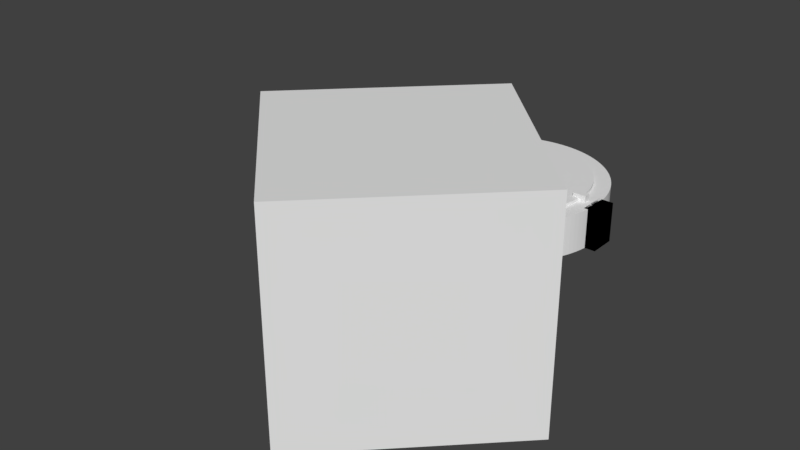 # Source: compass_handle4.blend  (saved by Blender 2.79.0; exported with 4.5.12 LTS)
import bpy
from mathutils import Matrix  # noqa: F401  (used for matrix-valued properties, if any)

bpy.ops.wm.read_factory_settings(use_empty=True)
scene = bpy.context.scene
scene.name = 'Scene'

# ---- collections
col_collection_1 = bpy.data.collections.new('Collection 1'); scene.collection.children.link(col_collection_1)

# ---- world
world_world = bpy.data.worlds.new('World'); scene.world = world_world
world_world.color = (0.05088, 0.05088, 0.05088)
world_world.use_sun_shadow = False
world_world.sun_shadow_jitter_overblur = 0.0
world_world.cycles.sampling_method = 'MANUAL'

# ---- meshes
me_rightlump = bpy.data.meshes.new('RightLump')
me_rightlump.from_pydata([(3.3, -0.4, -0.55), (3.3, -0.4, 0.65), (3.3, 0.4, -0.55), (3.3, 0.4, 0.65), (2.85, -0.4, -0.55), (2.85, -0.4, 0.65), (2.85, 0.4, -0.55), (2.85, 0.4, 0.65)], [], [(0, 1, 3, 2), (2, 3, 7, 6), (6, 7, 5, 4), (4, 5, 1, 0), (2, 6, 4, 0), (7, 3, 1, 5)])
me_rightlump.use_remesh_preserve_volume = False
me_rightlump.use_remesh_preserve_attributes = False
me_rightlump.use_mirror_vertex_groups = False
me_rightlump.update()
me_openingcut = bpy.data.meshes.new('OpeningCut')
me_openingcut.from_pydata([(-4.95, -4.95, -3.5), (-4.95, -4.95, 3.5), (0.0, 0.0, -3.5), (0.0, 0.0, 3.5), (0.0, -9.899, -3.5), (0.0, -9.899, 3.5), (4.95, -4.95, -3.5), (4.95, -4.95, 3.5)], [], [(0, 1, 3, 2), (2, 3, 7, 6), (6, 7, 5, 4), (4, 5, 1, 0), (2, 6, 4, 0), (7, 3, 1, 5)])
me_openingcut.use_remesh_preserve_volume = False
me_openingcut.use_remesh_preserve_attributes = False
me_openingcut.use_mirror_vertex_groups = False
me_openingcut.update()
me_handle = bpy.data.meshes.new('Handle')
me_handle.from_pydata([(-6.262, 3.154, -0.55), (-6.262, 3.154, 0.65), (-5.862, 3.846, -0.55), (-5.862, 3.846, 0.65), (-2.668, 1.079, -0.55), (-2.668, 1.079, 0.65), (-2.268, 1.771, -0.55), (-2.268, 1.771, 0.65)], [], [(0, 1, 3, 2), (2, 3, 7, 6), (6, 7, 5, 4), (4, 5, 1, 0), (2, 6, 4, 0), (7, 3, 1, 5)])
me_handle.use_remesh_preserve_volume = False
me_handle.use_remesh_preserve_attributes = False
me_handle.use_mirror_vertex_groups = False
me_handle.update()
me_compassridgecut = bpy.data.meshes.new('CompassRidgeCut')
me_compassridgecut.from_pydata([(2.3, -0.1, -0.75), (2.3, -0.1, 0.85), (2.3, 0.1, -0.75), (2.3, 0.1, 0.85), (2.7, -0.1, -0.75), (2.7, -0.1, 0.85), (2.7, 0.1, -0.75), (2.7, 0.1, 0.85), (-2.3, -0.1, -0.75), (-2.3, -0.1, 0.85), (-2.3, 0.1, -0.75), (-2.3, 0.1, 0.85), (-2.7, -0.1, -0.75), (-2.7, -0.1, 0.85), (-2.7, 0.1, -0.75), (-2.7, 0.1, 0.85)], [], [(0, 1, 3, 2), (2, 3, 7, 6), (6, 7, 5, 4), (4, 5, 1, 0), (2, 6, 4, 0), (7, 3, 1, 5), (8, 9, 11, 10), (10, 11, 15, 14), (14, 15, 13, 12), (12, 13, 9, 8), (10, 14, 12, 8), (15, 11, 9, 13)])
me_compassridgecut.use_remesh_preserve_volume = False
me_compassridgecut.use_remesh_preserve_attributes = False
me_compassridgecut.use_mirror_vertex_groups = False
me_compassridgecut.update()
me_compasscut = bpy.data.meshes.new('CompassCut')
me_compasscut.from_pydata([(0.0, 2.5, -0.65), (0.0, 2.5, 0.75), (0.1227, 2.497, -0.65), (0.1227, 2.497, 0.75), (0.245, 2.488, -0.65), (0.245, 2.488, 0.75), (0.3668, 2.473, -0.65), (0.3668, 2.473, 0.75), (0.4877, 2.452, -0.65), (0.4877, 2.452, 0.75), (0.6075, 2.425, -0.65), (0.6075, 2.425, 0.75), (0.7257, 2.392, -0.65), (0.7257, 2.392, 0.75), (0.8422, 2.354, -0.65), (0.8422, 2.354, 0.75), (0.9567, 2.31, -0.65), (0.9567, 2.31, 0.75), (1.069, 2.26, -0.65), (1.069, 2.26, 0.75), (1.178, 2.205, -0.65), (1.178, 2.205, 0.75), (1.285, 2.144, -0.65), (1.285, 2.144, 0.75), (1.389, 2.079, -0.65), (1.389, 2.079, 0.75), (1.489, 2.008, -0.65), (1.489, 2.008, 0.75), (1.586, 1.933, -0.65), (1.586, 1.933, 0.75), (1.679, 1.852, -0.65), (1.679, 1.852, 0.75), (1.768, 1.768, -0.65), (1.768, 1.768, 0.75), (1.852, 1.679, -0.65), (1.852, 1.679, 0.75), (1.933, 1.586, -0.65), (1.933, 1.586, 0.75), (2.008, 1.489, -0.65), (2.008, 1.489, 0.75), (2.079, 1.389, -0.65), (2.079, 1.389, 0.75), (2.144, 1.285, -0.65), (2.144, 1.285, 0.75), (2.205, 1.178, -0.65), (2.205, 1.178, 0.75), (2.26, 1.069, -0.65), (2.26, 1.069, 0.75), (2.31, 0.9567, -0.65), (2.31, 0.9567, 0.75), (2.354, 0.8422, -0.65), (2.354, 0.8422, 0.75), (2.392, 0.7257, -0.65), (2.392, 0.7257, 0.75), (2.425, 0.6074, -0.65), (2.425, 0.6074, 0.75), (2.452, 0.4877, -0.65), (2.452, 0.4877, 0.75), (2.473, 0.3668, -0.65), (2.473, 0.3668, 0.75), (2.488, 0.245, -0.65), (2.488, 0.245, 0.75), (2.497, 0.1227, -0.65), (2.497, 0.1227, 0.75), (2.5, -1.003e-06, -0.65), (2.5, -1.003e-06, 0.75), (2.497, -0.1227, -0.65), (2.497, -0.1227, 0.75), (2.488, -0.245, -0.65), (2.488, -0.245, 0.75), (2.473, -0.3668, -0.65), (2.473, -0.3668, 0.75), (2.452, -0.4877, -0.65), (2.452, -0.4877, 0.75), (2.425, -0.6075, -0.65), (2.425, -0.6075, 0.75), (2.392, -0.7257, -0.65), (2.392, -0.7257, 0.75), (2.354, -0.8422, -0.65), (2.354, -0.8422, 0.75), (2.31, -0.9567, -0.65), (2.31, -0.9567, 0.75), (2.26, -1.069, -0.65), (2.26, -1.069, 0.75), (2.205, -1.178, -0.65), (2.205, -1.178, 0.75), (2.144, -1.285, -0.65), (2.144, -1.285, 0.75), (2.079, -1.389, -0.65), (2.079, -1.389, 0.75), (2.008, -1.489, -0.65), (2.008, -1.489, 0.75), (1.933, -1.586, -0.65), (1.933, -1.586, 0.75), (1.852, -1.679, -0.65), (1.852, -1.679, 0.75), (1.768, -1.768, -0.65), (1.768, -1.768, 0.75), (1.679, -1.852, -0.65), (1.679, -1.852, 0.75), (1.586, -1.933, -0.65), (1.586, -1.933, 0.75), (1.489, -2.008, -0.65), (1.489, -2.008, 0.75), (1.389, -2.079, -0.65), (1.389, -2.079, 0.75), (1.285, -2.144, -0.65), (1.285, -2.144, 0.75), (1.178, -2.205, -0.65), (1.178, -2.205, 0.75), (1.069, -2.26, -0.65), (1.069, -2.26, 0.75), (0.9567, -2.31, -0.65), (0.9567, -2.31, 0.75), (0.8422, -2.354, -0.65), (0.8422, -2.354, 0.75), (0.7257, -2.392, -0.65), (0.7257, -2.392, 0.75), (0.6075, -2.425, -0.65), (0.6075, -2.425, 0.75), (0.4877, -2.452, -0.65), (0.4877, -2.452, 0.75), (0.3668, -2.473, -0.65), (0.3668, -2.473, 0.75), (0.245, -2.488, -0.65), (0.245, -2.488, 0.75), (0.1227, -2.497, -0.65), (0.1227, -2.497, 0.75), (4.55e-06, -2.5, -0.65), (4.55e-06, -2.5, 0.75), (-0.1227, -2.497, -0.65), (-0.1227, -2.497, 0.75), (-0.245, -2.488, -0.65), (-0.245, -2.488, 0.75), (-0.3668, -2.473, -0.65), (-0.3668, -2.473, 0.75), (-0.4877, -2.452, -0.65), (-0.4877, -2.452, 0.75), (-0.6074, -2.425, -0.65), (-0.6074, -2.425, 0.75), (-0.7257, -2.392, -0.65), (-0.7257, -2.392, 0.75), (-0.8422, -2.354, -0.65), (-0.8422, -2.354, 0.75), (-0.9567, -2.31, -0.65), (-0.9567, -2.31, 0.75), (-1.069, -2.26, -0.65), (-1.069, -2.26, 0.75), (-1.178, -2.205, -0.65), (-1.178, -2.205, 0.75), (-1.285, -2.144, -0.65), (-1.285, -2.144, 0.75), (-1.389, -2.079, -0.65), (-1.389, -2.079, 0.75), (-1.489, -2.008, -0.65), (-1.489, -2.008, 0.75), (-1.586, -1.933, -0.65), (-1.586, -1.933, 0.75), (-1.679, -1.852, -0.65), (-1.679, -1.852, 0.75), (-1.768, -1.768, -0.65), (-1.768, -1.768, 0.75), (-1.852, -1.679, -0.65), (-1.852, -1.679, 0.75), (-1.933, -1.586, -0.65), (-1.933, -1.586, 0.75), (-2.008, -1.489, -0.65), (-2.008, -1.489, 0.75), (-2.079, -1.389, -0.65), (-2.079, -1.389, 0.75), (-2.144, -1.285, -0.65), (-2.144, -1.285, 0.75), (-2.205, -1.178, -0.65), (-2.205, -1.178, 0.75), (-2.26, -1.069, -0.65), (-2.26, -1.069, 0.75), (-2.31, -0.9567, -0.65), (-2.31, -0.9567, 0.75), (-2.354, -0.8422, -0.65), (-2.354, -0.8422, 0.75), (-2.392, -0.7257, -0.65), (-2.392, -0.7257, 0.75), (-2.425, -0.6075, -0.65), (-2.425, -0.6075, 0.75), (-2.452, -0.4877, -0.65), (-2.452, -0.4877, 0.75), (-2.473, -0.3668, -0.65), (-2.473, -0.3668, 0.75), (-2.488, -0.245, -0.65), (-2.488, -0.245, 0.75), (-2.497, -0.1227, -0.65), (-2.497, -0.1227, 0.75), (-2.5, -3.546e-06, -0.65), (-2.5, -3.546e-06, 0.75), (-2.497, 0.1227, -0.65), (-2.497, 0.1227, 0.75), (-2.488, 0.245, -0.65), (-2.488, 0.245, 0.75), (-2.473, 0.3668, -0.65), (-2.473, 0.3668, 0.75), (-2.452, 0.4877, -0.65), (-2.452, 0.4877, 0.75), (-2.425, 0.6074, -0.65), (-2.425, 0.6074, 0.75), (-2.392, 0.7257, -0.65), (-2.392, 0.7257, 0.75), (-2.354, 0.8422, -0.65), (-2.354, 0.8422, 0.75), (-2.31, 0.9567, -0.65), (-2.31, 0.9567, 0.75), (-2.26, 1.069, -0.65), (-2.26, 1.069, 0.75), (-2.205, 1.178, -0.65), (-2.205, 1.178, 0.75), (-2.144, 1.285, -0.65), (-2.144, 1.285, 0.75), (-2.079, 1.389, -0.65), (-2.079, 1.389, 0.75), (-2.008, 1.489, -0.65), (-2.008, 1.489, 0.75), (-1.933, 1.586, -0.65), (-1.933, 1.586, 0.75), (-1.852, 1.679, -0.65), (-1.852, 1.679, 0.75), (-1.768, 1.768, -0.65), (-1.768, 1.768, 0.75), (-1.679, 1.852, -0.65), (-1.679, 1.852, 0.75), (-1.586, 1.933, -0.65), (-1.586, 1.933, 0.75), (-1.489, 2.008, -0.65), (-1.489, 2.008, 0.75), (-1.389, 2.079, -0.65), (-1.389, 2.079, 0.75), (-1.285, 2.144, -0.65), (-1.285, 2.144, 0.75), (-1.178, 2.205, -0.65), (-1.178, 2.205, 0.75), (-1.069, 2.26, -0.65), (-1.069, 2.26, 0.75), (-0.9567, 2.31, -0.65), (-0.9567, 2.31, 0.75), (-0.8422, 2.354, -0.65), (-0.8422, 2.354, 0.75), (-0.7257, 2.392, -0.65), (-0.7257, 2.392, 0.75), (-0.6074, 2.425, -0.65), (-0.6074, 2.425, 0.75), (-0.4877, 2.452, -0.65), (-0.4877, 2.452, 0.75), (-0.3668, 2.473, -0.65), (-0.3668, 2.473, 0.75), (-0.245, 2.488, -0.65), (-0.245, 2.488, 0.75), (-0.1227, 2.497, -0.65), (-0.1227, 2.497, 0.75)], [], [(0, 1, 3, 2), (2, 3, 5, 4), (4, 5, 7, 6), (6, 7, 9, 8), (8, 9, 11, 10), (10, 11, 13, 12), (12, 13, 15, 14), (14, 15, 17, 16), (16, 17, 19, 18), (18, 19, 21, 20), (20, 21, 23, 22), (22, 23, 25, 24), (24, 25, 27, 26), (26, 27, 29, 28), (28, 29, 31, 30), (30, 31, 33, 32), (32, 33, 35, 34), (34, 35, 37, 36), (36, 37, 39, 38), (38, 39, 41, 40), (40, 41, 43, 42), (42, 43, 45, 44), (44, 45, 47, 46), (46, 47, 49, 48), (48, 49, 51, 50), (50, 51, 53, 52), (52, 53, 55, 54), (54, 55, 57, 56), (56, 57, 59, 58), (58, 59, 61, 60), (60, 61, 63, 62), (62, 63, 65, 64), (64, 65, 67, 66), (66, 67, 69, 68), (68, 69, 71, 70), (70, 71, 73, 72), (72, 73, 75, 74), (74, 75, 77, 76), (76, 77, 79, 78), (78, 79, 81, 80), (80, 81, 83, 82), (82, 83, 85, 84), (84, 85, 87, 86), (86, 87, 89, 88), (88, 89, 91, 90), (90, 91, 93, 92), (92, 93, 95, 94), (94, 95, 97, 96), (96, 97, 99, 98), (98, 99, 101, 100), (100, 101, 103, 102), (102, 103, 105, 104), (104, 105, 107, 106), (106, 107, 109, 108), (108, 109, 111, 110), (110, 111, 113, 112), (112, 113, 115, 114), (114, 115, 117, 116), (116, 117, 119, 118), (118, 119, 121, 120), (120, 121, 123, 122), (122, 123, 125, 124), (124, 125, 127, 126), (126, 127, 129, 128), (128, 129, 131, 130), (130, 131, 133, 132), (132, 133, 135, 134), (134, 135, 137, 136), (136, 137, 139, 138), (138, 139, 141, 140), (140, 141, 143, 142), (142, 143, 145, 144), (144, 145, 147, 146), (146, 147, 149, 148), (148, 149, 151, 150), (150, 151, 153, 152), (152, 153, 155, 154), (154, 155, 157, 156), (156, 157, 159, 158), (158, 159, 161, 160), (160, 161, 163, 162), (162, 163, 165, 164), (164, 165, 167, 166), (166, 167, 169, 168), (168, 169, 171, 170), (170, 171, 173, 172), (172, 173, 175, 174), (174, 175, 177, 176), (176, 177, 179, 178), (178, 179, 181, 180), (180, 181, 183, 182), (182, 183, 185, 184), (184, 185, 187, 186), (186, 187, 189, 188), (188, 189, 191, 190), (190, 191, 193, 192), (192, 193, 195, 194), (194, 195, 197, 196), (196, 197, 199, 198), (198, 199, 201, 200), (200, 201, 203, 202), (202, 203, 205, 204), (204, 205, 207, 206), (206, 207, 209, 208), (208, 209, 211, 210), (210, 211, 213, 212), (212, 213, 215, 214), (214, 215, 217, 216), (216, 217, 219, 218), (218, 219, 221, 220), (220, 221, 223, 222), (222, 223, 225, 224), (224, 225, 227, 226), (226, 227, 229, 228), (228, 229, 231, 230), (230, 231, 233, 232), (232, 233, 235, 234), (234, 235, 237, 236), (236, 237, 239, 238), (238, 239, 241, 240), (240, 241, 243, 242), (242, 243, 245, 244), (244, 245, 247, 246), (246, 247, 249, 248), (248, 249, 251, 250), (250, 251, 253, 252), (3, 1, 255, 253, 251, 249, 247, 245, 243, 241, 239, 237, 235, 233, 231, 229, 227, 225, 223, 221, 219, 217, 215, 213, 211, 209, 207, 205, 203, 201, 199, 197, 195, 193, 191, 189, 187, 185, 183, 181, 179, 177, 175, 173, 171, 169, 167, 165, 163, 161, 159, 157, 155, 153, 151, 149, 147, 145, 143, 141, 139, 137, 135, 133, 131, 129, 127, 125, 123, 121, 119, 117, 115, 113, 111, 109, 107, 105, 103, 101, 99, 97, 95, 93, 91, 89, 87, 85, 83, 81, 79, 77, 75, 73, 71, 69, 67, 65, 63, 61, 59, 57, 55, 53, 51, 49, 47, 45, 43, 41, 39, 37, 35, 33, 31, 29, 27, 25, 23, 21, 19, 17, 15, 13, 11, 9, 7, 5), (252, 253, 255, 254), (254, 255, 1, 0), (0, 2, 4, 6, 8, 10, 12, 14, 16, 18, 20, 22, 24, 26, 28, 30, 32, 34, 36, 38, 40, 42, 44, 46, 48, 50, 52, 54, 56, 58, 60, 62, 64, 66, 68, 70, 72, 74, 76, 78, 80, 82, 84, 86, 88, 90, 92, 94, 96, 98, 100, 102, 104, 106, 108, 110, 112, 114, 116, 118, 120, 122, 124, 126, 128, 130, 132, 134, 136, 138, 140, 142, 144, 146, 148, 150, 152, 154, 156, 158, 160, 162, 164, 166, 168, 170, 172, 174, 176, 178, 180, 182, 184, 186, 188, 190, 192, 194, 196, 198, 200, 202, 204, 206, 208, 210, 212, 214, 216, 218, 220, 222, 224, 226, 228, 230, 232, 234, 236, 238, 240, 242, 244, 246, 248, 250, 252, 254)])
me_compasscut.use_remesh_preserve_volume = False
me_compasscut.use_remesh_preserve_attributes = False
me_compasscut.use_mirror_vertex_groups = False
me_compasscut.update()
me_main = bpy.data.meshes.new('Main')
me_main.from_pydata([(0.0, 3.0, -0.55), (0.0, 3.0, 0.65), (0.1472, 2.996, -0.55), (0.1472, 2.996, 0.65), (0.2941, 2.986, -0.55), (0.2941, 2.986, 0.65), (0.4402, 2.968, -0.55), (0.4402, 2.968, 0.65), (0.5853, 2.942, -0.55), (0.5853, 2.942, 0.65), (0.7289, 2.91, -0.55), (0.7289, 2.91, 0.65), (0.8709, 2.871, -0.55), (0.8709, 2.871, 0.65), (1.011, 2.825, -0.55), (1.011, 2.825, 0.65), (1.148, 2.772, -0.55), (1.148, 2.772, 0.65), (1.283, 2.712, -0.55), (1.283, 2.712, 0.65), (1.414, 2.646, -0.55), (1.414, 2.646, 0.65), (1.542, 2.573, -0.55), (1.542, 2.573, 0.65), (1.667, 2.494, -0.55), (1.667, 2.494, 0.65), (1.787, 2.41, -0.55), (1.787, 2.41, 0.65), (1.903, 2.319, -0.55), (1.903, 2.319, 0.65), (2.015, 2.223, -0.55), (2.015, 2.223, 0.65), (2.121, 2.121, -0.55), (2.121, 2.121, 0.65), (2.223, 2.015, -0.55), (2.223, 2.015, 0.65), (2.319, 1.903, -0.55), (2.319, 1.903, 0.65), (2.41, 1.787, -0.55), (2.41, 1.787, 0.65), (2.494, 1.667, -0.55), (2.494, 1.667, 0.65), (2.573, 1.542, -0.55), (2.573, 1.542, 0.65), (2.646, 1.414, -0.55), (2.646, 1.414, 0.65), (2.712, 1.283, -0.55), (2.712, 1.283, 0.65), (2.772, 1.148, -0.55), (2.772, 1.148, 0.65), (2.825, 1.011, -0.55), (2.825, 1.011, 0.65), (2.871, 0.8709, -0.55), (2.871, 0.8709, 0.65), (2.91, 0.7289, -0.55), (2.91, 0.7289, 0.65), (2.942, 0.5853, -0.55), (2.942, 0.5853, 0.65), (2.968, 0.4402, -0.55), (2.968, 0.4402, 0.65), (2.986, 0.2941, -0.55), (2.986, 0.2941, 0.65), (2.996, 0.1472, -0.55), (2.996, 0.1472, 0.65), (3.0, -1.204e-06, -0.55), (3.0, -1.204e-06, 0.65), (2.996, -0.1472, -0.55), (2.996, -0.1472, 0.65), (2.986, -0.2941, -0.55), (2.986, -0.2941, 0.65), (2.968, -0.4402, -0.55), (2.968, -0.4402, 0.65), (2.942, -0.5853, -0.55), (2.942, -0.5853, 0.65), (2.91, -0.7289, -0.55), (2.91, -0.7289, 0.65), (2.871, -0.8709, -0.55), (2.871, -0.8709, 0.65), (2.825, -1.011, -0.55), (2.825, -1.011, 0.65), (2.772, -1.148, -0.55), (2.772, -1.148, 0.65), (2.712, -1.283, -0.55), (2.712, -1.283, 0.65), (2.646, -1.414, -0.55), (2.646, -1.414, 0.65), (2.573, -1.542, -0.55), (2.573, -1.542, 0.65), (2.494, -1.667, -0.55), (2.494, -1.667, 0.65), (2.41, -1.787, -0.55), (2.41, -1.787, 0.65), (2.319, -1.903, -0.55), (2.319, -1.903, 0.65), (2.223, -2.015, -0.55), (2.223, -2.015, 0.65), (2.121, -2.121, -0.55), (2.121, -2.121, 0.65), (2.015, -2.223, -0.55), (2.015, -2.223, 0.65), (1.903, -2.319, -0.55), (1.903, -2.319, 0.65), (1.787, -2.41, -0.55), (1.787, -2.41, 0.65), (1.667, -2.494, -0.55), (1.667, -2.494, 0.65), (1.542, -2.573, -0.55), (1.542, -2.573, 0.65), (1.414, -2.646, -0.55), (1.414, -2.646, 0.65), (1.283, -2.712, -0.55), (1.283, -2.712, 0.65), (1.148, -2.772, -0.55), (1.148, -2.772, 0.65), (1.011, -2.825, -0.55), (1.011, -2.825, 0.65), (0.8709, -2.871, -0.55), (0.8709, -2.871, 0.65), (0.7289, -2.91, -0.55), (0.7289, -2.91, 0.65), (0.5853, -2.942, -0.55), (0.5853, -2.942, 0.65), (0.4402, -2.968, -0.55), (0.4402, -2.968, 0.65), (0.2941, -2.986, -0.55), (0.2941, -2.986, 0.65), (0.1472, -2.996, -0.55), (0.1472, -2.996, 0.65), (5.46e-06, -3.0, -0.55), (5.46e-06, -3.0, 0.65), (-0.1472, -2.996, -0.55), (-0.1472, -2.996, 0.65), (-0.294, -2.986, -0.55), (-0.294, -2.986, 0.65), (-0.4402, -2.968, -0.55), (-0.4402, -2.968, 0.65), (-0.5853, -2.942, -0.55), (-0.5853, -2.942, 0.65), (-0.7289, -2.91, -0.55), (-0.7289, -2.91, 0.65), (-0.8708, -2.871, -0.55), (-0.8708, -2.871, 0.65), (-1.011, -2.825, -0.55), (-1.011, -2.825, 0.65), (-1.148, -2.772, -0.55), (-1.148, -2.772, 0.65), (-1.283, -2.712, -0.55), (-1.283, -2.712, 0.65), (-1.414, -2.646, -0.55), (-1.414, -2.646, 0.65), (-1.542, -2.573, -0.55), (-1.542, -2.573, 0.65), (-1.667, -2.494, -0.55), (-1.667, -2.494, 0.65), (-1.787, -2.41, -0.55), (-1.787, -2.41, 0.65), (-1.903, -2.319, -0.55), (-1.903, -2.319, 0.65), (-2.015, -2.223, -0.55), (-2.015, -2.223, 0.65), (-2.121, -2.121, -0.55), (-2.121, -2.121, 0.65), (-2.223, -2.015, -0.55), (-2.223, -2.015, 0.65), (-2.319, -1.903, -0.55), (-2.319, -1.903, 0.65), (-2.41, -1.787, -0.55), (-2.41, -1.787, 0.65), (-2.494, -1.667, -0.55), (-2.494, -1.667, 0.65), (-2.573, -1.542, -0.55), (-2.573, -1.542, 0.65), (-2.646, -1.414, -0.55), (-2.646, -1.414, 0.65), (-2.712, -1.283, -0.55), (-2.712, -1.283, 0.65), (-2.772, -1.148, -0.55), (-2.772, -1.148, 0.65), (-2.825, -1.011, -0.55), (-2.825, -1.011, 0.65), (-2.871, -0.8709, -0.55), (-2.871, -0.8709, 0.65), (-2.91, -0.7289, -0.55), (-2.91, -0.7289, 0.65), (-2.942, -0.5853, -0.55), (-2.942, -0.5853, 0.65), (-2.968, -0.4402, -0.55), (-2.968, -0.4402, 0.65), (-2.986, -0.2941, -0.55), (-2.986, -0.2941, 0.65), (-2.996, -0.1472, -0.55), (-2.996, -0.1472, 0.65), (-3.0, -4.256e-06, -0.55), (-3.0, -4.256e-06, 0.65), (-2.996, 0.1472, -0.55), (-2.996, 0.1472, 0.65), (-2.986, 0.294, -0.55), (-2.986, 0.294, 0.65), (-2.968, 0.4402, -0.55), (-2.968, 0.4402, 0.65), (-2.942, 0.5853, -0.55), (-2.942, 0.5853, 0.65), (-2.91, 0.7289, -0.55), (-2.91, 0.7289, 0.65), (-2.871, 0.8709, -0.55), (-2.871, 0.8709, 0.65), (-2.825, 1.011, -0.55), (-2.825, 1.011, 0.65), (-2.772, 1.148, -0.55), (-2.772, 1.148, 0.65), (-2.712, 1.283, -0.55), (-2.712, 1.283, 0.65), (-2.646, 1.414, -0.55), (-2.646, 1.414, 0.65), (-2.573, 1.542, -0.55), (-2.573, 1.542, 0.65), (-2.494, 1.667, -0.55), (-2.494, 1.667, 0.65), (-2.41, 1.787, -0.55), (-2.41, 1.787, 0.65), (-2.319, 1.903, -0.55), (-2.319, 1.903, 0.65), (-2.223, 2.015, -0.55), (-2.223, 2.015, 0.65), (-2.121, 2.121, -0.55), (-2.121, 2.121, 0.65), (-2.015, 2.223, -0.55), (-2.015, 2.223, 0.65), (-1.903, 2.319, -0.55), (-1.903, 2.319, 0.65), (-1.787, 2.41, -0.55), (-1.787, 2.41, 0.65), (-1.667, 2.494, -0.55), (-1.667, 2.494, 0.65), (-1.542, 2.573, -0.55), (-1.542, 2.573, 0.65), (-1.414, 2.646, -0.55), (-1.414, 2.646, 0.65), (-1.283, 2.712, -0.55), (-1.283, 2.712, 0.65), (-1.148, 2.772, -0.55), (-1.148, 2.772, 0.65), (-1.011, 2.825, -0.55), (-1.011, 2.825, 0.65), (-0.8708, 2.871, -0.55), (-0.8708, 2.871, 0.65), (-0.7289, 2.91, -0.55), (-0.7289, 2.91, 0.65), (-0.5853, 2.942, -0.55), (-0.5853, 2.942, 0.65), (-0.4402, 2.968, -0.55), (-0.4402, 2.968, 0.65), (-0.294, 2.986, -0.55), (-0.294, 2.986, 0.65), (-0.1472, 2.996, -0.55), (-0.1472, 2.996, 0.65)], [], [(0, 1, 3, 2), (2, 3, 5, 4), (4, 5, 7, 6), (6, 7, 9, 8), (8, 9, 11, 10), (10, 11, 13, 12), (12, 13, 15, 14), (14, 15, 17, 16), (16, 17, 19, 18), (18, 19, 21, 20), (20, 21, 23, 22), (22, 23, 25, 24), (24, 25, 27, 26), (26, 27, 29, 28), (28, 29, 31, 30), (30, 31, 33, 32), (32, 33, 35, 34), (34, 35, 37, 36), (36, 37, 39, 38), (38, 39, 41, 40), (40, 41, 43, 42), (42, 43, 45, 44), (44, 45, 47, 46), (46, 47, 49, 48), (48, 49, 51, 50), (50, 51, 53, 52), (52, 53, 55, 54), (54, 55, 57, 56), (56, 57, 59, 58), (58, 59, 61, 60), (60, 61, 63, 62), (62, 63, 65, 64), (64, 65, 67, 66), (66, 67, 69, 68), (68, 69, 71, 70), (70, 71, 73, 72), (72, 73, 75, 74), (74, 75, 77, 76), (76, 77, 79, 78), (78, 79, 81, 80), (80, 81, 83, 82), (82, 83, 85, 84), (84, 85, 87, 86), (86, 87, 89, 88), (88, 89, 91, 90), (90, 91, 93, 92), (92, 93, 95, 94), (94, 95, 97, 96), (96, 97, 99, 98), (98, 99, 101, 100), (100, 101, 103, 102), (102, 103, 105, 104), (104, 105, 107, 106), (106, 107, 109, 108), (108, 109, 111, 110), (110, 111, 113, 112), (112, 113, 115, 114), (114, 115, 117, 116), (116, 117, 119, 118), (118, 119, 121, 120), (120, 121, 123, 122), (122, 123, 125, 124), (124, 125, 127, 126), (126, 127, 129, 128), (128, 129, 131, 130), (130, 131, 133, 132), (132, 133, 135, 134), (134, 135, 137, 136), (136, 137, 139, 138), (138, 139, 141, 140), (140, 141, 143, 142), (142, 143, 145, 144), (144, 145, 147, 146), (146, 147, 149, 148), (148, 149, 151, 150), (150, 151, 153, 152), (152, 153, 155, 154), (154, 155, 157, 156), (156, 157, 159, 158), (158, 159, 161, 160), (160, 161, 163, 162), (162, 163, 165, 164), (164, 165, 167, 166), (166, 167, 169, 168), (168, 169, 171, 170), (170, 171, 173, 172), (172, 173, 175, 174), (174, 175, 177, 176), (176, 177, 179, 178), (178, 179, 181, 180), (180, 181, 183, 182), (182, 183, 185, 184), (184, 185, 187, 186), (186, 187, 189, 188), (188, 189, 191, 190), (190, 191, 193, 192), (192, 193, 195, 194), (194, 195, 197, 196), (196, 197, 199, 198), (198, 199, 201, 200), (200, 201, 203, 202), (202, 203, 205, 204), (204, 205, 207, 206), (206, 207, 209, 208), (208, 209, 211, 210), (210, 211, 213, 212), (212, 213, 215, 214), (214, 215, 217, 216), (216, 217, 219, 218), (218, 219, 221, 220), (220, 221, 223, 222), (222, 223, 225, 224), (224, 225, 227, 226), (226, 227, 229, 228), (228, 229, 231, 230), (230, 231, 233, 232), (232, 233, 235, 234), (234, 235, 237, 236), (236, 237, 239, 238), (238, 239, 241, 240), (240, 241, 243, 242), (242, 243, 245, 244), (244, 245, 247, 246), (246, 247, 249, 248), (248, 249, 251, 250), (250, 251, 253, 252), (3, 1, 255, 253, 251, 249, 247, 245, 243, 241, 239, 237, 235, 233, 231, 229, 227, 225, 223, 221, 219, 217, 215, 213, 211, 209, 207, 205, 203, 201, 199, 197, 195, 193, 191, 189, 187, 185, 183, 181, 179, 177, 175, 173, 171, 169, 167, 165, 163, 161, 159, 157, 155, 153, 151, 149, 147, 145, 143, 141, 139, 137, 135, 133, 131, 129, 127, 125, 123, 121, 119, 117, 115, 113, 111, 109, 107, 105, 103, 101, 99, 97, 95, 93, 91, 89, 87, 85, 83, 81, 79, 77, 75, 73, 71, 69, 67, 65, 63, 61, 59, 57, 55, 53, 51, 49, 47, 45, 43, 41, 39, 37, 35, 33, 31, 29, 27, 25, 23, 21, 19, 17, 15, 13, 11, 9, 7, 5), (252, 253, 255, 254), (254, 255, 1, 0), (0, 2, 4, 6, 8, 10, 12, 14, 16, 18, 20, 22, 24, 26, 28, 30, 32, 34, 36, 38, 40, 42, 44, 46, 48, 50, 52, 54, 56, 58, 60, 62, 64, 66, 68, 70, 72, 74, 76, 78, 80, 82, 84, 86, 88, 90, 92, 94, 96, 98, 100, 102, 104, 106, 108, 110, 112, 114, 116, 118, 120, 122, 124, 126, 128, 130, 132, 134, 136, 138, 140, 142, 144, 146, 148, 150, 152, 154, 156, 158, 160, 162, 164, 166, 168, 170, 172, 174, 176, 178, 180, 182, 184, 186, 188, 190, 192, 194, 196, 198, 200, 202, 204, 206, 208, 210, 212, 214, 216, 218, 220, 222, 224, 226, 228, 230, 232, 234, 236, 238, 240, 242, 244, 246, 248, 250, 252, 254)])
me_main.use_remesh_preserve_volume = False
me_main.use_remesh_preserve_attributes = False
me_main.use_mirror_vertex_groups = False
me_main.update()

# ---- objects
ob_rightlump = bpy.data.objects.new('RightLump', me_rightlump)
ob_openingcut = bpy.data.objects.new('OpeningCut', me_openingcut)
ob_handle = bpy.data.objects.new('Handle', me_handle)
ob_compassridgecut = bpy.data.objects.new('CompassRidgeCut', me_compassridgecut)
ob_compasscut = bpy.data.objects.new('CompassCut', me_compasscut)
ob_main = bpy.data.objects.new('Main', me_main)

# ---- transforms, parenting, visibility, modifiers, constraints
ob_rightlump.location = (0.0, 0.0, 0.0)
ob_rightlump.hide_viewport = True
ob_rightlump.lineart.crease_threshold = 0.0
ob_openingcut.location = (0.0, 0.0, 0.0)
ob_openingcut.hide_viewport = True
ob_openingcut.lineart.crease_threshold = 0.0
ob_handle.location = (0.0, 0.0, 0.0)
ob_handle.rotation_euler = (0.0, -0.0, 0.5236)
ob_handle.hide_viewport = True
ob_handle.lineart.crease_threshold = 0.0
ob_compassridgecut.location = (0.0, 0.0, 0.0)
ob_compassridgecut.hide_viewport = True
ob_compassridgecut.lineart.crease_threshold = 0.0
ob_compasscut.location = (0.0, 0.0, 0.0)
ob_compasscut.hide_viewport = True
ob_compasscut.lineart.crease_threshold = 0.0
ob_main.location = (0.0, 0.0, 0.0)
ob_main.lineart.crease_threshold = 0.0
_m = ob_main.modifiers.new('Boolean', 'BOOLEAN')
_m.object = ob_compasscut
_m.solver = 'FAST'
_m = ob_main.modifiers.new('Boolean.001', 'BOOLEAN')
_m.object = ob_compassridgecut
_m.solver = 'FAST'
_m = ob_main.modifiers.new('Boolean.002', 'BOOLEAN')
_m.object = ob_handle
_m.operation = 'UNION'
_m.solver = 'FAST'
_m = ob_main.modifiers.new('Boolean.003', 'BOOLEAN')
_m.object = ob_openingcut
_m.solver = 'FAST'
_m = ob_main.modifiers.new('Boolean.004', 'BOOLEAN')
_m.object = ob_rightlump
_m.operation = 'UNION'
_m.solver = 'FAST'

# ---- collection membership
col_collection_1.objects.link(ob_rightlump)
col_collection_1.objects.link(ob_openingcut)
col_collection_1.objects.link(ob_handle)
col_collection_1.objects.link(ob_compassridgecut)
col_collection_1.objects.link(ob_compasscut)
col_collection_1.objects.link(ob_main)

# ---- scene / render settings (as saved in the file)
scene.frame_start = 1; scene.frame_end = 250; scene.frame_set(1)
scene.render.engine = 'BLENDER_EEVEE_NEXT'
scene.render.resolution_percentage = 50
scene.render.dither_intensity = 0.0
scene.cycles.use_denoising = False
scene.cycles.samples = 128
scene.cycles.sampling_pattern = 'TABULATED_SOBOL'
scene.cycles.use_adaptive_sampling = False
scene.cycles.use_light_tree = False
scene.cycles.blur_glossy = 0.0
scene.cycles.sample_clamp_indirect = 0.0
scene.view_settings.view_transform = 'Standard'
bpy.context.view_layer.update()

# ---- added for rendering (the .blend has no active camera and no usable light): camera, sun
cam_auto = bpy.data.cameras.new('AutoCamera')
cam_auto.lens = 50.0
cam_auto.sensor_width = 36.0
cam_auto.clip_end = 1000.0
ob_auto_camera = bpy.data.objects.new('AutoCamera', cam_auto)
scene.collection.objects.link(ob_auto_camera)
ob_auto_camera.location = (16.5166, -24.7076, 14.1719)
ob_auto_camera.rotation_euler = (1.09748, -7.21219e-08, 0.694738)
scene.camera = ob_auto_camera
light_auto_sun = bpy.data.lights.new('AutoSun', 'SUN')
light_auto_sun.energy = 3.0
light_auto_sun.angle = 0.0523599
ob_auto_sun = bpy.data.objects.new('AutoSun', light_auto_sun)
scene.collection.objects.link(ob_auto_sun)
ob_auto_sun.rotation_euler = (0.872665, 0.174533, 0.523599)
bpy.context.view_layer.update()
